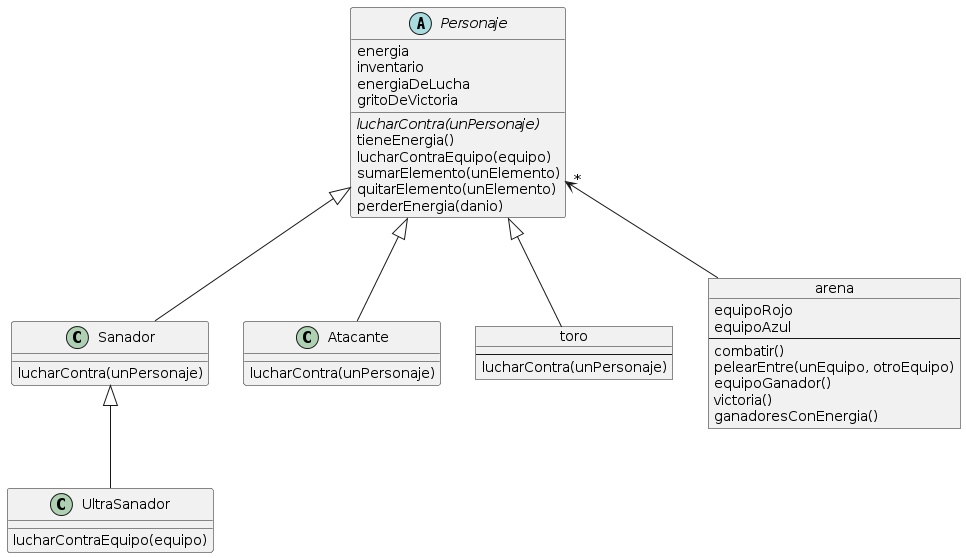

The diagram above was rendered by PlantUML. Its source (embedded in the PNG):
@startuml

abstract class Personaje {
  energia
	inventario
	energiaDeLucha
	gritoDeVictoria

  {abstract} lucharContra(unPersonaje)
  tieneEnergia()
  lucharContraEquipo(equipo)
	sumarElemento(unElemento)
	quitarElemento(unElemento)
	perderEnergia(danio)
}

class Sanador extends Personaje {
	lucharContra(unPersonaje)
}

class UltraSanador extends Sanador {
	lucharContraEquipo(equipo)
}

class Atacante extends Personaje {
	lucharContra(unPersonaje)
}

object toro {
  --
  lucharContra(unPersonaje)
}

object arena {
  equipoRojo
	equipoAzul
  --
  combatir()
  pelearEntre(unEquipo, otroEquipo)
  equipoGanador()
  victoria()
  ganadoresConEnergia()
}

Personaje <|-- toro
Personaje "*" <-- arena

@enduml